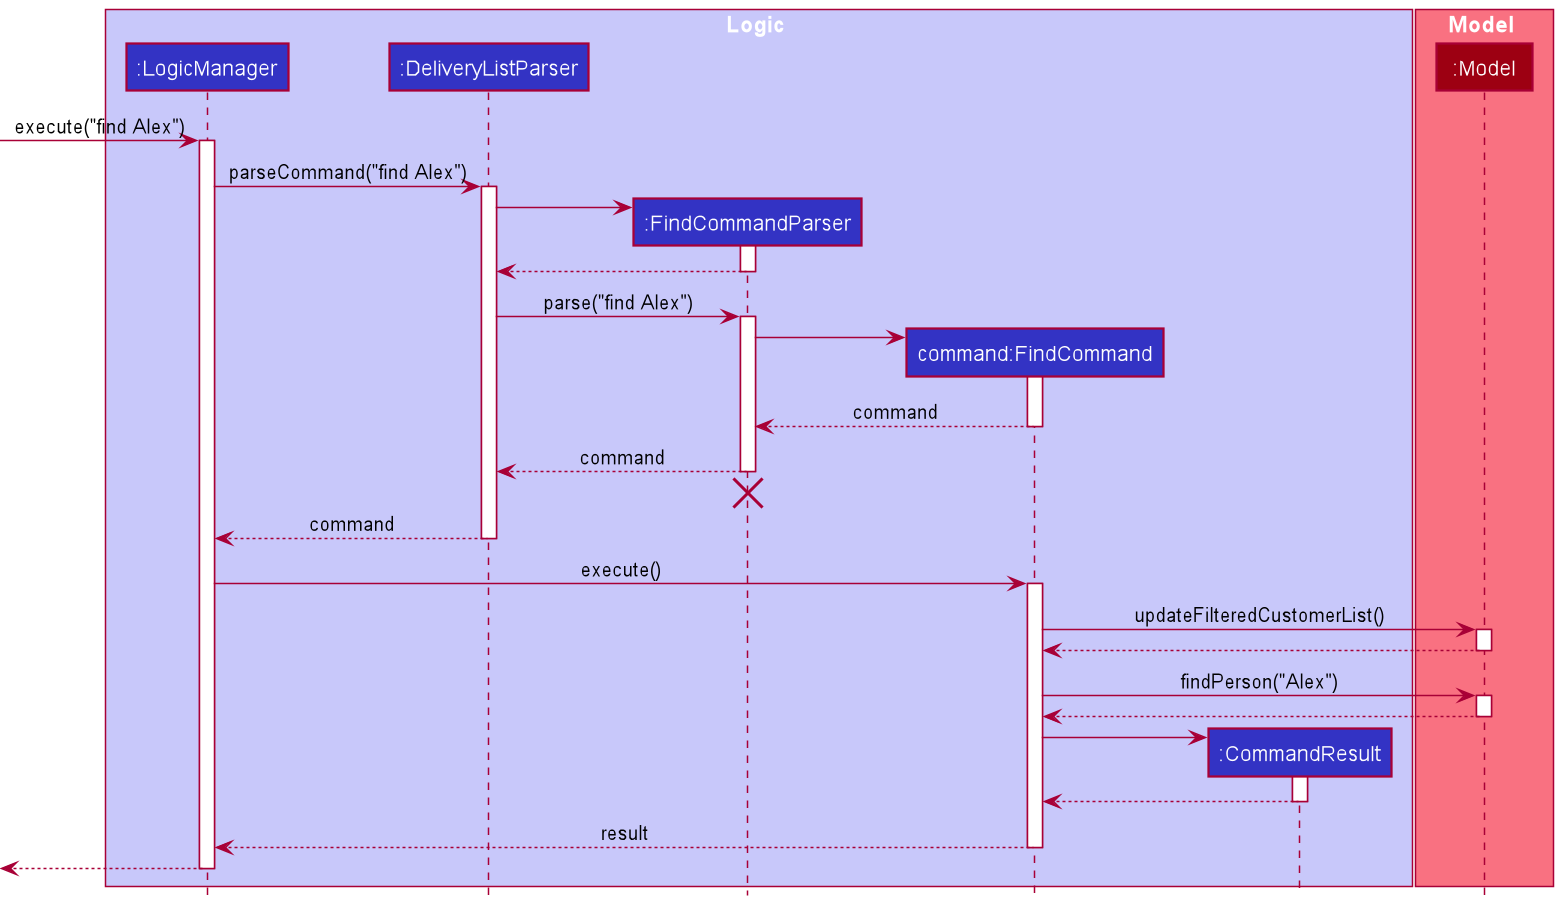

The diagram above was rendered by PlantUML. Its source (embedded in the PNG):
@startuml
!include style.puml

box Logic LOGIC_COLOR_T1
participant ":LogicManager" as LogicManager LOGIC_COLOR
participant ":DeliveryListParser" as DeliveryListParser LOGIC_COLOR
participant ":FindCommandParser" as FindCommandParser LOGIC_COLOR
participant "command:FindCommand" as FindCommand LOGIC_COLOR
participant ":CommandResult" as CommandResult LOGIC_COLOR
end box

box Model MODEL_COLOR_T1
participant ":Model" as Model MODEL_COLOR
end box

[-> LogicManager : execute("find Alex")
activate LogicManager

LogicManager -> DeliveryListParser : parseCommand("find Alex")
activate DeliveryListParser

create FindCommandParser
DeliveryListParser -> FindCommandParser
activate FindCommandParser

FindCommandParser --> DeliveryListParser
deactivate FindCommandParser

DeliveryListParser -> FindCommandParser : parse("find Alex")
activate FindCommandParser

create FindCommand
FindCommandParser -> FindCommand
activate FindCommand

FindCommand --> FindCommandParser : command
deactivate FindCommand

FindCommandParser --> DeliveryListParser : command
deactivate FindCommandParser
'Hidden arrow to position the destroy marker below the end of the activation bar.
FindCommandParser -[hidden]-> DeliveryListParser
destroy FindCommandParser

DeliveryListParser --> LogicManager : command
deactivate DeliveryListParser

LogicManager -> FindCommand : execute()
activate FindCommand

FindCommand -> Model : updateFilteredCustomerList()
activate Model

Model --> FindCommand
deactivate Model

FindCommand -> Model : findPerson("Alex")
activate Model

Model --> FindCommand
deactivate Model

create CommandResult
FindCommand -> CommandResult
activate CommandResult

CommandResult --> FindCommand
deactivate CommandResult

FindCommand --> LogicManager : result
deactivate FindCommand

[<--LogicManager
deactivate LogicManager
@enduml